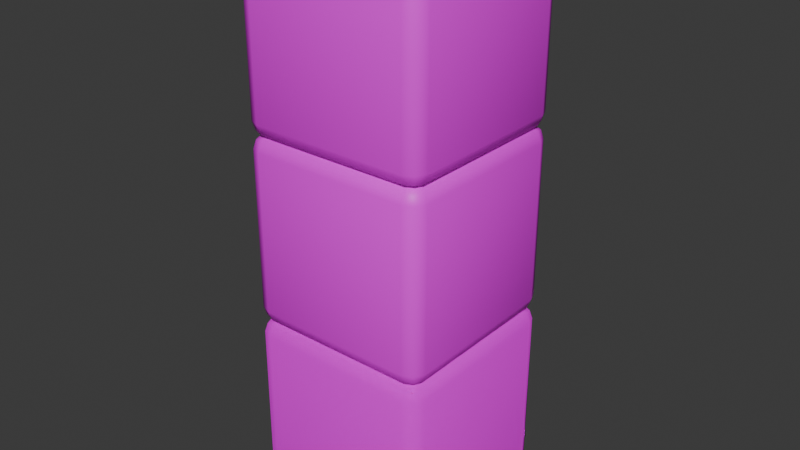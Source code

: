 # Source: Block_stack2.blend  (saved by Blender 4.0.36; exported with 4.5.12 LTS)
import bpy
from mathutils import Matrix  # noqa: F401  (used for matrix-valued properties, if any)

bpy.ops.wm.read_factory_settings(use_empty=True)
scene = bpy.context.scene
scene.name = 'Scene'

# ---- collections
col_collection = bpy.data.collections.new('Collection'); scene.collection.children.link(col_collection)

# ---- images (referenced by path relative to the original .blend; pixels are not part of the script)
import os
ASSET_DIR = os.environ.get("B2B_ASSET_DIR", "")  # directory of the original .blend (textures are referenced by path, not embedded)
HERE = os.path.dirname(os.path.abspath(__file__))  # packed textures are extracted next to this script under _unpacked/

def load_image(name, relpath, width, height, colorspace="sRGB"):
    """Load a texture the original file referenced (path relative to the .blend, or extracted next to this script)."""
    p = next((c for c in (os.path.join(HERE, relpath), os.path.join(ASSET_DIR, relpath)) if relpath and os.path.exists(c)), "")
    if p:
        img = bpy.data.images.load(p, check_existing=True)
        img.name = name
    else:  # same state as the original file: an image datablock whose file is absent (Cycles renders it pink)
        img = bpy.data.images.new(name, width, height)
        img.source = "FILE"
        img.filepath = "//" + (relpath or name)
    img.colorspace_settings.name = colorspace
    return img
img_blue_block_jpg = load_image('blue_block.jpg', 'Reference/blue_block.jpg', 1024, 1024, 'sRGB')
img_green_block_jpg = load_image('green_block.jpg', 'Reference/green_block.jpg', 1024, 1024, 'sRGB')
img_red_block_jpg = load_image('red_block.jpg', 'Reference/red_block.jpg', 1024, 1024, 'sRGB')

# ---- materials (node trees are filled in below, after node groups)
mat_material_002 = bpy.data.materials.new('Material.002')
mat_material_002.use_transparent_shadow = False
mat_material = bpy.data.materials.new('Material')
mat_material.use_transparent_shadow = False
mat_material_001 = bpy.data.materials.new('Material.001')
mat_material_001.use_transparent_shadow = False

# ---- material node trees
mat_material_002.use_nodes = True; mat_material_002.node_tree.nodes.clear()
_N = mat_material_002.node_tree.nodes; _L = mat_material_002.node_tree.links
n0 = _N.new('ShaderNodeBsdfPrincipled'); n0.name = 'Principled BSDF'; n0.location = (10, 300)
n0.inputs[1].default_value = 1.0
n0.inputs[2].default_value = 1.0
n0.inputs[3].default_value = 1.45
n0.inputs[19].default_value = 0.06422
n0.inputs[20].default_value = 0.04587
n1 = _N.new('ShaderNodeOutputMaterial'); n1.name = 'Material Output'; n1.location = (300, 300)
n2 = _N.new('ShaderNodeTexImage'); n2.name = 'Image Texture'; n2.location = (-280, 275)
n2.image = img_blue_block_jpg
_L.new(n0.outputs[0], n1.inputs[0])
_L.new(n2.outputs[0], n0.inputs[0])
n1.is_active_output = True
mat_material.use_nodes = True; mat_material.node_tree.nodes.clear()
_N = mat_material.node_tree.nodes; _L = mat_material.node_tree.links
n0 = _N.new('ShaderNodeBsdfPrincipled'); n0.name = 'Principled BSDF'; n0.location = (10, 300)
n0.inputs[3].default_value = 1.45
n1 = _N.new('ShaderNodeOutputMaterial'); n1.name = 'Material Output'; n1.location = (300, 300)
n2 = _N.new('ShaderNodeTexImage'); n2.name = 'Image Texture'; n2.location = (-280, 275)
n2.image = img_green_block_jpg
_L.new(n0.outputs[0], n1.inputs[0])
_L.new(n2.outputs[0], n0.inputs[0])
n1.is_active_output = True
mat_material_001.use_nodes = True; mat_material_001.node_tree.nodes.clear()
_N = mat_material_001.node_tree.nodes; _L = mat_material_001.node_tree.links
n0 = _N.new('ShaderNodeBsdfPrincipled'); n0.name = 'Principled BSDF'; n0.location = (10, 300)
n0.inputs[3].default_value = 1.45
n1 = _N.new('ShaderNodeOutputMaterial'); n1.name = 'Material Output'; n1.location = (300, 300)
n2 = _N.new('ShaderNodeTexImage'); n2.name = 'Image Texture'; n2.location = (-280, 275)
n2.image = img_red_block_jpg
_L.new(n0.outputs[0], n1.inputs[0])
_L.new(n2.outputs[0], n0.inputs[0])
n1.is_active_output = True

# ---- world
world_world = bpy.data.worlds.new('World'); scene.world = world_world
world_world.use_nodes = True; world_world.node_tree.nodes.clear()
_N = world_world.node_tree.nodes; _L = world_world.node_tree.links
n0 = _N.new('ShaderNodeOutputWorld'); n0.name = 'World Output'; n0.location = (300, 300)
n1 = _N.new('ShaderNodeBackground'); n1.name = 'Background'; n1.location = (10, 300)
n1.inputs[0].default_value = (0.05088, 0.05088, 0.05088, 1.0)
_L.new(n1.outputs[0], n0.inputs[0])
n0.is_active_output = True
world_world.color = (0.05088, 0.05088, 0.05088)
world_world.use_sun_shadow = False
world_world.sun_shadow_jitter_overblur = 0.0

# ---- meshes
me_cube = bpy.data.meshes.new('Cube')
me_cube.from_pydata([(0.84, 1.0, 0.84), (0.84, 0.84, 1.0), (1.0, 0.84, 0.84), (0.84, 0.9531, 0.9531), (0.9324, 0.9324, 0.9324), (0.9531, 0.84, 0.9531), (0.9531, 0.9531, 0.84), (0.84, 0.84, -1.0), (0.84, 1.0, -0.84), (1.0, 0.84, -0.84), (0.84, 0.9531, -0.9531), (0.9324, 0.9324, -0.9324), (0.9531, 0.9531, -0.84), (0.9531, 0.84, -0.9531), (1.0, -0.84, 0.84), (0.84, -0.84, 1.0), (0.84, -1.0, 0.84), (0.9531, -0.84, 0.9531), (0.9324, -0.9324, 0.9324), (0.84, -0.9531, 0.9531), (0.9531, -0.9531, 0.84), (1.0, -0.84, -0.84), (0.84, -1.0, -0.84), (0.84, -0.84, -1.0), (0.9531, -0.9531, -0.84), (0.9324, -0.9324, -0.9324), (0.84, -0.9531, -0.9531), (0.9531, -0.84, -0.9531), (-0.84, 1.0, 0.84), (-1.0, 0.84, 0.84), (-0.84, 0.84, 1.0), (-0.9531, 0.9531, 0.84), (-0.9324, 0.9324, 0.9324), (-0.9531, 0.84, 0.9531), (-0.84, 0.9531, 0.9531), (-1.0, 0.84, -0.84), (-0.84, 1.0, -0.84), (-0.84, 0.84, -1.0), (-0.9531, 0.9531, -0.84), (-0.9324, 0.9324, -0.9324), (-0.84, 0.9531, -0.9531), (-0.9531, 0.84, -0.9531), (-1.0, -0.84, 0.84), (-0.84, -1.0, 0.84), (-0.84, -0.84, 1.0), (-0.9531, -0.9531, 0.84), (-0.9324, -0.9324, 0.9324), (-0.84, -0.9531, 0.9531), (-0.9531, -0.84, 0.9531), (-0.84, -0.84, -1.0), (-0.84, -1.0, -0.84), (-1.0, -0.84, -0.84), (-0.84, -0.9531, -0.9531), (-0.9324, -0.9324, -0.9324), (-0.9531, -0.9531, -0.84), (-0.9531, -0.84, -0.9531)], [], [(37, 7, 23, 49), (51, 42, 29, 35), (22, 16, 43, 50), (1, 30, 44, 15), (9, 2, 14, 21), (0, 3, 4, 6), (1, 5, 4, 3), (2, 6, 4, 5), (7, 10, 11, 13), (8, 12, 11, 10), (9, 13, 11, 12), (14, 17, 18, 20), (15, 19, 18, 17), (16, 20, 18, 19), (21, 24, 25, 27), (22, 26, 25, 24), (23, 27, 25, 26), (28, 31, 32, 34), (29, 33, 32, 31), (30, 34, 32, 33), (35, 38, 39, 41), (36, 40, 39, 38), (37, 41, 39, 40), (42, 45, 46, 48), (43, 47, 46, 45), (44, 48, 46, 47), (49, 52, 53, 55), (50, 54, 53, 52), (51, 55, 53, 54), (37, 49, 55, 41), (41, 55, 51, 35), (7, 37, 40, 10), (10, 40, 36, 8), (2, 9, 12, 6), (6, 12, 8, 0), (50, 43, 45, 54), (54, 45, 42, 51), (16, 22, 24, 20), (20, 24, 21, 14), (28, 36, 38, 31), (31, 38, 35, 29), (15, 44, 47, 19), (19, 47, 43, 16), (1, 15, 17, 5), (5, 17, 14, 2), (49, 23, 26, 52), (52, 26, 22, 50), (44, 30, 33, 48), (48, 33, 29, 42), (30, 1, 3, 34), (34, 3, 0, 28), (23, 7, 13, 27), (27, 13, 9, 21), (36, 28, 0, 8)])
me_cube.polygons.foreach_set('use_smooth', [True] * 54)
_uv = me_cube.uv_layers.new(name='UVMap')
_uv.uv.foreach_set('vector', [0.2358, 0.8669, 0.3084, 0.8669, 0.3084, 0.9395, 0.2358, 0.9395, 0.9276, 0.07833, 0.9276, 0.9336, 0.07235, 0.9336, 0.07235, 0.07833, 0.9333, 0.06817, 0.9249, 0.9333, 0.0598, 0.9318, 0.06819, 0.06672, 0.506, 0.8808, 0.5749, 0.8808, 0.5749, 0.9497, 0.506, 0.9497, 0.9413, 0.06353, 0.9375, 0.9423, 0.05871, 0.9385, 0.0625, 0.05974, 0.0786, 0.9376, 0.07869, 1.02, -0.003363, 1.008, -0.003444, 0.9377, 0.506, 0.8808, 0.4994, 0.8808, 0.4985, 0.8742, 0.506, 0.8742, 0.9375, 0.9423, 1.021, 0.9427, 1.021, 1.015, 0.9371, 1.026, 0.3084, 0.8669, 0.3084, 0.86, 0.3153, 0.861, 0.3153, 0.8669, 0.0776, 0.07621, -0.004437, 0.07631, -0.01609, -0.00572, 0.07751, -0.005828, 0.9413, 0.06353, 0.9417, -0.02016, 1.014, -0.01985, 1.025, 0.06389, 0.05871, 0.9385, 0.05835, 1.022, -0.01356, 1.022, -0.02499, 0.9382, 0.506, 0.9497, 0.506, 0.9563, 0.4994, 0.9554, 0.4994, 0.9497, 0.9249, 0.9333, 0.9891, 0.9366, 0.9793, 0.9881, 0.9277, 0.997, 0.0625, 0.05974, -0.02119, 0.05938, -0.02088, -0.01253, 0.06286, -0.02396, 0.9333, 0.06817, 0.9365, 0.003962, 0.9881, 0.0138, 0.997, 0.06554, 0.3084, 0.9395, 0.3153, 0.9395, 0.3163, 0.9464, 0.3084, 0.9464, 0.94, 0.9366, 1.022, 0.9365, 1.022, 0.9839, 0.9401, 1.019, 0.07235, 0.9336, 0.07235, 1.015, 0.02532, 1.015, -0.009103, 0.9336, 0.5749, 0.8808, 0.5749, 0.8742, 0.5787, 0.8742, 0.5815, 0.8808, 0.07235, 0.07833, -0.009103, 0.07833, -0.009103, 0.0313, 0.07235, -0.003127, 0.939, 0.07522, 0.9389, -0.006821, 0.9863, -0.006875, 1.021, 0.07512, 0.2358, 0.8669, 0.2289, 0.8669, 0.2289, 0.8629, 0.2358, 0.86, 0.9276, 0.9336, 1.009, 0.9336, 1.009, 0.9807, 0.9276, 1.015, 0.0598, 0.9318, 0.05658, 0.996, 0.005001, 0.9862, -0.003956, 0.9345, 0.5749, 0.9497, 0.5815, 0.9497, 0.5815, 0.9535, 0.5749, 0.9563, 0.2358, 0.9395, 0.2358, 0.9464, 0.2318, 0.9464, 0.2289, 0.9395, 0.06819, 0.06672, 0.003981, 0.06336, 0.01382, 0.01193, 0.06541, 0.002961, 0.9276, 0.07833, 0.9276, -0.003127, 0.9747, -0.003127, 1.009, 0.07833, 0.2358, 0.8669, 0.2358, 0.9395, 0.2289, 0.9395, 0.2289, 0.8669, 0.07235, -0.003127, 0.9276, -0.003127, 0.9276, 0.07833, 0.07235, 0.07833, 0.3084, 0.8669, 0.2358, 0.8669, 0.2358, 0.86, 0.3084, 0.86, 0.07751, -0.005828, 0.9389, -0.006821, 0.939, 0.07522, 0.0776, 0.07621, 0.9375, 0.9423, 0.9413, 0.06353, 1.025, 0.06389, 1.021, 0.9427, -0.003444, 0.9377, -0.004437, 0.07631, 0.0776, 0.07621, 0.0786, 0.9376, 0.06819, 0.06672, 0.0598, 0.9318, -0.003956, 0.9345, 0.003981, 0.06336, 1.009, 0.07833, 1.009, 0.9336, 0.9276, 0.9336, 0.9276, 0.07833, 0.9249, 0.9333, 0.9333, 0.06817, 0.997, 0.06554, 0.9891, 0.9366, -0.02499, 0.9382, -0.02119, 0.05938, 0.0625, 0.05974, 0.05871, 0.9385, 0.94, 0.9366, 0.939, 0.07522, 1.021, 0.07512, 1.022, 0.9365, -0.009103, 0.9336, -0.009103, 0.07833, 0.07235, 0.07833, 0.07235, 0.9336, 0.506, 0.9497, 0.5749, 0.9497, 0.5749, 0.9563, 0.506, 0.9563, 0.9277, 0.997, 0.05658, 0.996, 0.0598, 0.9318, 0.9249, 0.9333, 0.506, 0.8808, 0.506, 0.9497, 0.4994, 0.9497, 0.4994, 0.8808, 0.9371, 1.026, 0.05835, 1.022, 0.05871, 0.9385, 0.9375, 0.9423, 0.2358, 0.9395, 0.3084, 0.9395, 0.3084, 0.9464, 0.2358, 0.9464, 0.06541, 0.002961, 0.9365, 0.003962, 0.9333, 0.06817, 0.06819, 0.06672, 0.5749, 0.9497, 0.5749, 0.8808, 0.5815, 0.8808, 0.5815, 0.9497, 0.9276, 1.015, 0.07235, 1.015, 0.07235, 0.9336, 0.9276, 0.9336, 0.5749, 0.8808, 0.506, 0.8808, 0.506, 0.8742, 0.5749, 0.8742, 0.9401, 1.019, 0.07869, 1.02, 0.0786, 0.9376, 0.94, 0.9366, 0.3084, 0.9395, 0.3084, 0.8669, 0.3153, 0.8669, 0.3153, 0.9395, 0.06286, -0.02396, 0.9417, -0.02016, 0.9413, 0.06353, 0.0625, 0.05974, 0.939, 0.07522, 0.94, 0.9366, 0.0786, 0.9376, 0.0776, 0.07621])
me_cube.materials.append(mat_material_002)
me_cube.use_mirror_vertex_groups = False
me_cube.update()
me_cube_001 = bpy.data.meshes.new('Cube.001')
me_cube_001.from_pydata([(0.84, 1.0, 0.84), (0.84, 0.84, 1.0), (1.0, 0.84, 0.84), (0.84, 0.9531, 0.9531), (0.9324, 0.9324, 0.9324), (0.9531, 0.84, 0.9531), (0.9531, 0.9531, 0.84), (0.84, 0.84, -1.0), (0.84, 1.0, -0.84), (1.0, 0.84, -0.84), (0.84, 0.9531, -0.9531), (0.9324, 0.9324, -0.9324), (0.9531, 0.9531, -0.84), (0.9531, 0.84, -0.9531), (1.0, -0.84, 0.84), (0.84, -0.84, 1.0), (0.84, -1.0, 0.84), (0.9531, -0.84, 0.9531), (0.9324, -0.9324, 0.9324), (0.84, -0.9531, 0.9531), (0.9531, -0.9531, 0.84), (1.0, -0.84, -0.84), (0.84, -1.0, -0.84), (0.84, -0.84, -1.0), (0.9531, -0.9531, -0.84), (0.9324, -0.9324, -0.9324), (0.84, -0.9531, -0.9531), (0.9531, -0.84, -0.9531), (-0.84, 1.0, 0.84), (-1.0, 0.84, 0.84), (-0.84, 0.84, 1.0), (-0.9531, 0.9531, 0.84), (-0.9324, 0.9324, 0.9324), (-0.9531, 0.84, 0.9531), (-0.84, 0.9531, 0.9531), (-1.0, 0.84, -0.84), (-0.84, 1.0, -0.84), (-0.84, 0.84, -1.0), (-0.9531, 0.9531, -0.84), (-0.9324, 0.9324, -0.9324), (-0.84, 0.9531, -0.9531), (-0.9531, 0.84, -0.9531), (-1.0, -0.84, 0.84), (-0.84, -1.0, 0.84), (-0.84, -0.84, 1.0), (-0.9531, -0.9531, 0.84), (-0.9324, -0.9324, 0.9324), (-0.84, -0.9531, 0.9531), (-0.9531, -0.84, 0.9531), (-0.84, -0.84, -1.0), (-0.84, -1.0, -0.84), (-1.0, -0.84, -0.84), (-0.84, -0.9531, -0.9531), (-0.9324, -0.9324, -0.9324), (-0.9531, -0.9531, -0.84), (-0.9531, -0.84, -0.9531)], [], [(37, 7, 23, 49), (51, 42, 29, 35), (22, 16, 43, 50), (1, 30, 44, 15), (9, 2, 14, 21), (0, 3, 4, 6), (1, 5, 4, 3), (2, 6, 4, 5), (7, 10, 11, 13), (8, 12, 11, 10), (9, 13, 11, 12), (14, 17, 18, 20), (15, 19, 18, 17), (16, 20, 18, 19), (21, 24, 25, 27), (22, 26, 25, 24), (23, 27, 25, 26), (28, 31, 32, 34), (29, 33, 32, 31), (30, 34, 32, 33), (35, 38, 39, 41), (36, 40, 39, 38), (37, 41, 39, 40), (42, 45, 46, 48), (43, 47, 46, 45), (44, 48, 46, 47), (49, 52, 53, 55), (50, 54, 53, 52), (51, 55, 53, 54), (37, 49, 55, 41), (41, 55, 51, 35), (7, 37, 40, 10), (10, 40, 36, 8), (2, 9, 12, 6), (6, 12, 8, 0), (50, 43, 45, 54), (54, 45, 42, 51), (16, 22, 24, 20), (20, 24, 21, 14), (28, 36, 38, 31), (31, 38, 35, 29), (15, 44, 47, 19), (19, 47, 43, 16), (1, 15, 17, 5), (5, 17, 14, 2), (49, 23, 26, 52), (52, 26, 22, 50), (44, 30, 33, 48), (48, 33, 29, 42), (30, 1, 3, 34), (34, 3, 0, 28), (23, 7, 13, 27), (27, 13, 9, 21), (36, 28, 0, 8)])
me_cube_001.polygons.foreach_set('use_smooth', [True] * 54)
_uv = me_cube_001.uv_layers.new(name='UVMap')
_uv.uv.foreach_set('vector', [0.2358, 0.8669, 0.3084, 0.8669, 0.3084, 0.9395, 0.2358, 0.9395, 0.9276, 0.07833, 0.9276, 0.9336, 0.07235, 0.9336, 0.07235, 0.07833, 0.9333, 0.06817, 0.9249, 0.9333, 0.0598, 0.9318, 0.06819, 0.06672, 0.506, 0.8808, 0.5749, 0.8808, 0.5749, 0.9497, 0.506, 0.9497, 0.9413, 0.06353, 0.9375, 0.9423, 0.05871, 0.9385, 0.0625, 0.05974, 0.0786, 0.9376, 0.07869, 1.02, -0.003363, 1.008, -0.003444, 0.9377, 0.506, 0.8808, 0.4994, 0.8808, 0.4985, 0.8742, 0.506, 0.8742, 0.9375, 0.9423, 1.021, 0.9427, 1.021, 1.015, 0.9371, 1.026, 0.3084, 0.8669, 0.3084, 0.86, 0.3153, 0.861, 0.3153, 0.8669, 0.0776, 0.07621, -0.004437, 0.07631, -0.01609, -0.00572, 0.07751, -0.005828, 0.9413, 0.06353, 0.9417, -0.02016, 1.014, -0.01985, 1.025, 0.06389, 0.05871, 0.9385, 0.05835, 1.022, -0.01356, 1.022, -0.02499, 0.9382, 0.506, 0.9497, 0.506, 0.9563, 0.4994, 0.9554, 0.4994, 0.9497, 0.9249, 0.9333, 0.9891, 0.9366, 0.9793, 0.9881, 0.9277, 0.997, 0.0625, 0.05974, -0.02119, 0.05938, -0.02088, -0.01253, 0.06286, -0.02396, 0.9333, 0.06817, 0.9365, 0.003962, 0.9881, 0.0138, 0.997, 0.06554, 0.3084, 0.9395, 0.3153, 0.9395, 0.3163, 0.9464, 0.3084, 0.9464, 0.94, 0.9366, 1.022, 0.9365, 1.022, 0.9839, 0.9401, 1.019, 0.07235, 0.9336, 0.07235, 1.015, 0.02532, 1.015, -0.009103, 0.9336, 0.5749, 0.8808, 0.5749, 0.8742, 0.5787, 0.8742, 0.5815, 0.8808, 0.07235, 0.07833, -0.009103, 0.07833, -0.009103, 0.0313, 0.07235, -0.003127, 0.939, 0.07522, 0.9389, -0.006821, 0.9863, -0.006875, 1.021, 0.07512, 0.2358, 0.8669, 0.2289, 0.8669, 0.2289, 0.8629, 0.2358, 0.86, 0.9276, 0.9336, 1.009, 0.9336, 1.009, 0.9807, 0.9276, 1.015, 0.0598, 0.9318, 0.05658, 0.996, 0.005001, 0.9862, -0.003956, 0.9345, 0.5749, 0.9497, 0.5815, 0.9497, 0.5815, 0.9535, 0.5749, 0.9563, 0.2358, 0.9395, 0.2358, 0.9464, 0.2318, 0.9464, 0.2289, 0.9395, 0.06819, 0.06672, 0.003981, 0.06336, 0.01382, 0.01193, 0.06541, 0.002961, 0.9276, 0.07833, 0.9276, -0.003127, 0.9747, -0.003127, 1.009, 0.07833, 0.2358, 0.8669, 0.2358, 0.9395, 0.2289, 0.9395, 0.2289, 0.8669, 0.07235, -0.003127, 0.9276, -0.003127, 0.9276, 0.07833, 0.07235, 0.07833, 0.3084, 0.8669, 0.2358, 0.8669, 0.2358, 0.86, 0.3084, 0.86, 0.07751, -0.005828, 0.9389, -0.006821, 0.939, 0.07522, 0.0776, 0.07621, 0.9375, 0.9423, 0.9413, 0.06353, 1.025, 0.06389, 1.021, 0.9427, -0.003444, 0.9377, -0.004437, 0.07631, 0.0776, 0.07621, 0.0786, 0.9376, 0.06819, 0.06672, 0.0598, 0.9318, -0.003956, 0.9345, 0.003981, 0.06336, 1.009, 0.07833, 1.009, 0.9336, 0.9276, 0.9336, 0.9276, 0.07833, 0.9249, 0.9333, 0.9333, 0.06817, 0.997, 0.06554, 0.9891, 0.9366, -0.02499, 0.9382, -0.02119, 0.05938, 0.0625, 0.05974, 0.05871, 0.9385, 0.94, 0.9366, 0.939, 0.07522, 1.021, 0.07512, 1.022, 0.9365, -0.009103, 0.9336, -0.009103, 0.07833, 0.07235, 0.07833, 0.07235, 0.9336, 0.506, 0.9497, 0.5749, 0.9497, 0.5749, 0.9563, 0.506, 0.9563, 0.9277, 0.997, 0.05658, 0.996, 0.0598, 0.9318, 0.9249, 0.9333, 0.506, 0.8808, 0.506, 0.9497, 0.4994, 0.9497, 0.4994, 0.8808, 0.9371, 1.026, 0.05835, 1.022, 0.05871, 0.9385, 0.9375, 0.9423, 0.2358, 0.9395, 0.3084, 0.9395, 0.3084, 0.9464, 0.2358, 0.9464, 0.06541, 0.002961, 0.9365, 0.003962, 0.9333, 0.06817, 0.06819, 0.06672, 0.5749, 0.9497, 0.5749, 0.8808, 0.5815, 0.8808, 0.5815, 0.9497, 0.9276, 1.015, 0.07235, 1.015, 0.07235, 0.9336, 0.9276, 0.9336, 0.5749, 0.8808, 0.506, 0.8808, 0.506, 0.8742, 0.5749, 0.8742, 0.9401, 1.019, 0.07869, 1.02, 0.0786, 0.9376, 0.94, 0.9366, 0.3084, 0.9395, 0.3084, 0.8669, 0.3153, 0.8669, 0.3153, 0.9395, 0.06286, -0.02396, 0.9417, -0.02016, 0.9413, 0.06353, 0.0625, 0.05974, 0.939, 0.07522, 0.94, 0.9366, 0.0786, 0.9376, 0.0776, 0.07621])
me_cube_001.materials.append(mat_material)
me_cube_001.use_mirror_vertex_groups = False
me_cube_001.update()
me_cube_002 = bpy.data.meshes.new('Cube.002')
me_cube_002.from_pydata([(0.84, 1.0, 0.84), (0.84, 0.84, 1.0), (1.0, 0.84, 0.84), (0.84, 0.9531, 0.9531), (0.9324, 0.9324, 0.9324), (0.9531, 0.84, 0.9531), (0.9531, 0.9531, 0.84), (0.84, 0.84, -1.0), (0.84, 1.0, -0.84), (1.0, 0.84, -0.84), (0.84, 0.9531, -0.9531), (0.9324, 0.9324, -0.9324), (0.9531, 0.9531, -0.84), (0.9531, 0.84, -0.9531), (1.0, -0.84, 0.84), (0.84, -0.84, 1.0), (0.84, -1.0, 0.84), (0.9531, -0.84, 0.9531), (0.9324, -0.9324, 0.9324), (0.84, -0.9531, 0.9531), (0.9531, -0.9531, 0.84), (1.0, -0.84, -0.84), (0.84, -1.0, -0.84), (0.84, -0.84, -1.0), (0.9531, -0.9531, -0.84), (0.9324, -0.9324, -0.9324), (0.84, -0.9531, -0.9531), (0.9531, -0.84, -0.9531), (-0.84, 1.0, 0.84), (-1.0, 0.84, 0.84), (-0.84, 0.84, 1.0), (-0.9531, 0.9531, 0.84), (-0.9324, 0.9324, 0.9324), (-0.9531, 0.84, 0.9531), (-0.84, 0.9531, 0.9531), (-1.0, 0.84, -0.84), (-0.84, 1.0, -0.84), (-0.84, 0.84, -1.0), (-0.9531, 0.9531, -0.84), (-0.9324, 0.9324, -0.9324), (-0.84, 0.9531, -0.9531), (-0.9531, 0.84, -0.9531), (-1.0, -0.84, 0.84), (-0.84, -1.0, 0.84), (-0.84, -0.84, 1.0), (-0.9531, -0.9531, 0.84), (-0.9324, -0.9324, 0.9324), (-0.84, -0.9531, 0.9531), (-0.9531, -0.84, 0.9531), (-0.84, -0.84, -1.0), (-0.84, -1.0, -0.84), (-1.0, -0.84, -0.84), (-0.84, -0.9531, -0.9531), (-0.9324, -0.9324, -0.9324), (-0.9531, -0.9531, -0.84), (-0.9531, -0.84, -0.9531)], [], [(37, 7, 23, 49), (51, 42, 29, 35), (22, 16, 43, 50), (1, 30, 44, 15), (9, 2, 14, 21), (0, 3, 4, 6), (1, 5, 4, 3), (2, 6, 4, 5), (7, 10, 11, 13), (8, 12, 11, 10), (9, 13, 11, 12), (14, 17, 18, 20), (15, 19, 18, 17), (16, 20, 18, 19), (21, 24, 25, 27), (22, 26, 25, 24), (23, 27, 25, 26), (28, 31, 32, 34), (29, 33, 32, 31), (30, 34, 32, 33), (35, 38, 39, 41), (36, 40, 39, 38), (37, 41, 39, 40), (42, 45, 46, 48), (43, 47, 46, 45), (44, 48, 46, 47), (49, 52, 53, 55), (50, 54, 53, 52), (51, 55, 53, 54), (37, 49, 55, 41), (41, 55, 51, 35), (7, 37, 40, 10), (10, 40, 36, 8), (2, 9, 12, 6), (6, 12, 8, 0), (50, 43, 45, 54), (54, 45, 42, 51), (16, 22, 24, 20), (20, 24, 21, 14), (28, 36, 38, 31), (31, 38, 35, 29), (15, 44, 47, 19), (19, 47, 43, 16), (1, 15, 17, 5), (5, 17, 14, 2), (49, 23, 26, 52), (52, 26, 22, 50), (44, 30, 33, 48), (48, 33, 29, 42), (30, 1, 3, 34), (34, 3, 0, 28), (23, 7, 13, 27), (27, 13, 9, 21), (36, 28, 0, 8)])
me_cube_002.polygons.foreach_set('use_smooth', [True] * 54)
_uv = me_cube_002.uv_layers.new(name='UVMap')
_uv.uv.foreach_set('vector', [0.2358, 0.8669, 0.3084, 0.8669, 0.3084, 0.9395, 0.2358, 0.9395, 0.9276, 0.07833, 0.9276, 0.9336, 0.07235, 0.9336, 0.07235, 0.07833, 0.9333, 0.06817, 0.9249, 0.9333, 0.0598, 0.9318, 0.06819, 0.06672, 0.506, 0.8808, 0.5749, 0.8808, 0.5749, 0.9497, 0.506, 0.9497, 0.9413, 0.06353, 0.9375, 0.9423, 0.05871, 0.9385, 0.0625, 0.05974, 0.0786, 0.9376, 0.07869, 1.02, -0.003363, 1.008, -0.003444, 0.9377, 0.506, 0.8808, 0.4994, 0.8808, 0.4985, 0.8742, 0.506, 0.8742, 0.9375, 0.9423, 1.021, 0.9427, 1.021, 1.015, 0.9371, 1.026, 0.3084, 0.8669, 0.3084, 0.86, 0.3153, 0.861, 0.3153, 0.8669, 0.0776, 0.07621, -0.004437, 0.07631, -0.01609, -0.00572, 0.07751, -0.005828, 0.9413, 0.06353, 0.9417, -0.02016, 1.014, -0.01985, 1.025, 0.06389, 0.05871, 0.9385, 0.05835, 1.022, -0.01356, 1.022, -0.02499, 0.9382, 0.506, 0.9497, 0.506, 0.9563, 0.4994, 0.9554, 0.4994, 0.9497, 0.9249, 0.9333, 0.9891, 0.9366, 0.9793, 0.9881, 0.9277, 0.997, 0.0625, 0.05974, -0.02119, 0.05938, -0.02088, -0.01253, 0.06286, -0.02396, 0.9333, 0.06817, 0.9365, 0.003962, 0.9881, 0.0138, 0.997, 0.06554, 0.3084, 0.9395, 0.3153, 0.9395, 0.3163, 0.9464, 0.3084, 0.9464, 0.94, 0.9366, 1.022, 0.9365, 1.022, 0.9839, 0.9401, 1.019, 0.07235, 0.9336, 0.07235, 1.015, 0.02532, 1.015, -0.009103, 0.9336, 0.5749, 0.8808, 0.5749, 0.8742, 0.5787, 0.8742, 0.5815, 0.8808, 0.07235, 0.07833, -0.009103, 0.07833, -0.009103, 0.0313, 0.07235, -0.003127, 0.939, 0.07522, 0.9389, -0.006821, 0.9863, -0.006875, 1.021, 0.07512, 0.2358, 0.8669, 0.2289, 0.8669, 0.2289, 0.8629, 0.2358, 0.86, 0.9276, 0.9336, 1.009, 0.9336, 1.009, 0.9807, 0.9276, 1.015, 0.0598, 0.9318, 0.05658, 0.996, 0.005001, 0.9862, -0.003956, 0.9345, 0.5749, 0.9497, 0.5815, 0.9497, 0.5815, 0.9535, 0.5749, 0.9563, 0.2358, 0.9395, 0.2358, 0.9464, 0.2318, 0.9464, 0.2289, 0.9395, 0.06819, 0.06672, 0.003981, 0.06336, 0.01382, 0.01193, 0.06541, 0.002961, 0.9276, 0.07833, 0.9276, -0.003127, 0.9747, -0.003127, 1.009, 0.07833, 0.2358, 0.8669, 0.2358, 0.9395, 0.2289, 0.9395, 0.2289, 0.8669, 0.07235, -0.003127, 0.9276, -0.003127, 0.9276, 0.07833, 0.07235, 0.07833, 0.3084, 0.8669, 0.2358, 0.8669, 0.2358, 0.86, 0.3084, 0.86, 0.07751, -0.005828, 0.9389, -0.006821, 0.939, 0.07522, 0.0776, 0.07621, 0.9375, 0.9423, 0.9413, 0.06353, 1.025, 0.06389, 1.021, 0.9427, -0.003444, 0.9377, -0.004437, 0.07631, 0.0776, 0.07621, 0.0786, 0.9376, 0.06819, 0.06672, 0.0598, 0.9318, -0.003956, 0.9345, 0.003981, 0.06336, 1.009, 0.07833, 1.009, 0.9336, 0.9276, 0.9336, 0.9276, 0.07833, 0.9249, 0.9333, 0.9333, 0.06817, 0.997, 0.06554, 0.9891, 0.9366, -0.02499, 0.9382, -0.02119, 0.05938, 0.0625, 0.05974, 0.05871, 0.9385, 0.94, 0.9366, 0.939, 0.07522, 1.021, 0.07512, 1.022, 0.9365, -0.009103, 0.9336, -0.009103, 0.07833, 0.07235, 0.07833, 0.07235, 0.9336, 0.506, 0.9497, 0.5749, 0.9497, 0.5749, 0.9563, 0.506, 0.9563, 0.9277, 0.997, 0.05658, 0.996, 0.0598, 0.9318, 0.9249, 0.9333, 0.506, 0.8808, 0.506, 0.9497, 0.4994, 0.9497, 0.4994, 0.8808, 0.9371, 1.026, 0.05835, 1.022, 0.05871, 0.9385, 0.9375, 0.9423, 0.2358, 0.9395, 0.3084, 0.9395, 0.3084, 0.9464, 0.2358, 0.9464, 0.06541, 0.002961, 0.9365, 0.003962, 0.9333, 0.06817, 0.06819, 0.06672, 0.5749, 0.9497, 0.5749, 0.8808, 0.5815, 0.8808, 0.5815, 0.9497, 0.9276, 1.015, 0.07235, 1.015, 0.07235, 0.9336, 0.9276, 0.9336, 0.5749, 0.8808, 0.506, 0.8808, 0.506, 0.8742, 0.5749, 0.8742, 0.9401, 1.019, 0.07869, 1.02, 0.0786, 0.9376, 0.94, 0.9366, 0.3084, 0.9395, 0.3084, 0.8669, 0.3153, 0.8669, 0.3153, 0.9395, 0.06286, -0.02396, 0.9417, -0.02016, 0.9413, 0.06353, 0.0625, 0.05974, 0.939, 0.07522, 0.94, 0.9366, 0.0786, 0.9376, 0.0776, 0.07621])
me_cube_002.materials.append(mat_material_001)
me_cube_002.use_mirror_vertex_groups = False
me_cube_002.update()

# ---- objects
ob_cube = bpy.data.objects.new('Cube', me_cube)
ob_cube_001 = bpy.data.objects.new('Cube.001', me_cube_001)
ob_cube_002 = bpy.data.objects.new('Cube.002', me_cube_002)

# ---- transforms, parenting, visibility, modifiers, constraints
ob_cube.location = (0.0, 0.0, 1.18)
ob_cube.lock_rotations_4d = False
ob_cube.empty_display_type = 'ARROWS'
ob_cube.lineart.crease_threshold = 0.0
ob_cube_001.location = (0.0, 0.0, 3.15)
ob_cube_001.lock_rotations_4d = False
ob_cube_001.empty_display_type = 'ARROWS'
ob_cube_001.lineart.crease_threshold = 0.0
ob_cube_002.location = (0.0, 0.0, 5.108)
ob_cube_002.lock_rotations_4d = False
ob_cube_002.empty_display_type = 'ARROWS'
ob_cube_002.lineart.crease_threshold = 0.0

# ---- collection membership
col_collection.objects.link(ob_cube)
col_collection.objects.link(ob_cube_001)
col_collection.objects.link(ob_cube_002)

# ---- scene / render settings (as saved in the file)
scene.frame_start = 1; scene.frame_end = 250; scene.frame_set(1)
scene.render.engine = 'BLENDER_EEVEE_NEXT'
scene.cycles.sampling_pattern = 'TABULATED_SOBOL'
bpy.context.view_layer.update()

# ---- added for rendering (the .blend has no active camera and no usable light): camera, sun
cam_auto = bpy.data.cameras.new('AutoCamera')
cam_auto.lens = 50.0
cam_auto.sensor_width = 36.0
cam_auto.clip_end = 1000.0
ob_auto_camera = bpy.data.objects.new('AutoCamera', cam_auto)
scene.collection.objects.link(ob_auto_camera)
ob_auto_camera.location = (6.07723, -7.29267, 8.00597)
ob_auto_camera.rotation_euler = (1.09748, -7.21219e-08, 0.694738)
scene.camera = ob_auto_camera
light_auto_sun = bpy.data.lights.new('AutoSun', 'SUN')
light_auto_sun.energy = 3.0
light_auto_sun.angle = 0.0523599
ob_auto_sun = bpy.data.objects.new('AutoSun', light_auto_sun)
scene.collection.objects.link(ob_auto_sun)
ob_auto_sun.rotation_euler = (0.872665, 0.174533, 0.523599)
bpy.context.view_layer.update()
